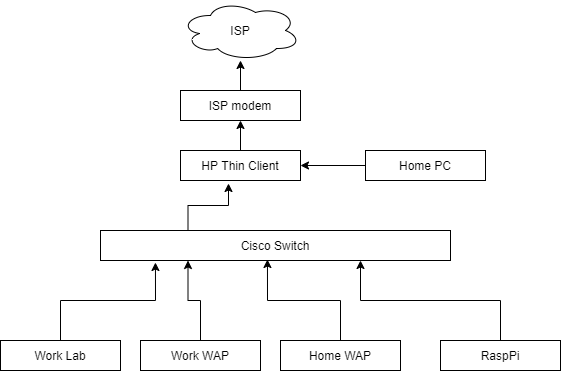

The diagram above was exported from draw.io. Its source (the exported page's mxGraphModel, read from the mxfile embedded in the PNG):
<mxGraphModel dx="852" dy="504" grid="1" gridSize="10" guides="1" tooltips="1" connect="1" arrows="1" fold="1" page="1" pageScale="1" pageWidth="850" pageHeight="1100" math="0" shadow="0">
  <root>
    <mxCell id="0" />
    <mxCell id="1" parent="0" />
    <mxCell id="i8BCX8hSKBtxiQmpd-mW-2" value="ISP" style="ellipse;shape=cloud;whiteSpace=wrap;html=1;" vertex="1" parent="1">
      <mxGeometry x="240" y="40" width="120" height="60" as="geometry" />
    </mxCell>
    <mxCell id="i8BCX8hSKBtxiQmpd-mW-4" value="" style="edgeStyle=orthogonalEdgeStyle;rounded=0;orthogonalLoop=1;jettySize=auto;html=1;" edge="1" parent="1" source="i8BCX8hSKBtxiQmpd-mW-3" target="i8BCX8hSKBtxiQmpd-mW-2">
      <mxGeometry relative="1" as="geometry" />
    </mxCell>
    <mxCell id="i8BCX8hSKBtxiQmpd-mW-3" value="ISP modem" style="rounded=0;whiteSpace=wrap;html=1;" vertex="1" parent="1">
      <mxGeometry x="240" y="130" width="120" height="30" as="geometry" />
    </mxCell>
    <mxCell id="i8BCX8hSKBtxiQmpd-mW-19" style="edgeStyle=orthogonalEdgeStyle;rounded=0;orthogonalLoop=1;jettySize=auto;html=1;exitX=0.5;exitY=0;exitDx=0;exitDy=0;entryX=0.5;entryY=1;entryDx=0;entryDy=0;" edge="1" parent="1" source="i8BCX8hSKBtxiQmpd-mW-5" target="i8BCX8hSKBtxiQmpd-mW-3">
      <mxGeometry relative="1" as="geometry" />
    </mxCell>
    <mxCell id="i8BCX8hSKBtxiQmpd-mW-5" value="HP Thin Client" style="rounded=0;whiteSpace=wrap;html=1;" vertex="1" parent="1">
      <mxGeometry x="240" y="190" width="120" height="30" as="geometry" />
    </mxCell>
    <mxCell id="i8BCX8hSKBtxiQmpd-mW-13" style="edgeStyle=orthogonalEdgeStyle;rounded=0;orthogonalLoop=1;jettySize=auto;html=1;exitX=0;exitY=0.5;exitDx=0;exitDy=0;entryX=1;entryY=0.5;entryDx=0;entryDy=0;" edge="1" parent="1" source="i8BCX8hSKBtxiQmpd-mW-6" target="i8BCX8hSKBtxiQmpd-mW-5">
      <mxGeometry relative="1" as="geometry" />
    </mxCell>
    <mxCell id="i8BCX8hSKBtxiQmpd-mW-6" value="Home PC" style="rounded=0;whiteSpace=wrap;html=1;" vertex="1" parent="1">
      <mxGeometry x="425" y="190" width="120" height="30" as="geometry" />
    </mxCell>
    <mxCell id="i8BCX8hSKBtxiQmpd-mW-12" style="edgeStyle=orthogonalEdgeStyle;rounded=0;orthogonalLoop=1;jettySize=auto;html=1;exitX=0.25;exitY=0;exitDx=0;exitDy=0;entryX=0.4;entryY=1.1;entryDx=0;entryDy=0;entryPerimeter=0;" edge="1" parent="1" source="i8BCX8hSKBtxiQmpd-mW-7" target="i8BCX8hSKBtxiQmpd-mW-5">
      <mxGeometry relative="1" as="geometry" />
    </mxCell>
    <mxCell id="i8BCX8hSKBtxiQmpd-mW-7" value="Cisco Switch" style="rounded=0;whiteSpace=wrap;html=1;" vertex="1" parent="1">
      <mxGeometry x="160" y="270" width="350" height="30" as="geometry" />
    </mxCell>
    <mxCell id="i8BCX8hSKBtxiQmpd-mW-15" style="edgeStyle=orthogonalEdgeStyle;rounded=0;orthogonalLoop=1;jettySize=auto;html=1;exitX=0.5;exitY=0;exitDx=0;exitDy=0;entryX=0.477;entryY=0.967;entryDx=0;entryDy=0;entryPerimeter=0;" edge="1" parent="1" source="i8BCX8hSKBtxiQmpd-mW-8" target="i8BCX8hSKBtxiQmpd-mW-7">
      <mxGeometry relative="1" as="geometry" />
    </mxCell>
    <mxCell id="i8BCX8hSKBtxiQmpd-mW-8" value="&lt;p style=&quot;margin-top: 0pt ; margin-bottom: 0pt ; margin-left: 0in ; direction: ltr ; unicode-bidi: embed ; word-break: normal&quot;&gt;Home WAP&lt;br&gt;&lt;/p&gt;" style="rounded=0;whiteSpace=wrap;html=1;" vertex="1" parent="1">
      <mxGeometry x="340" y="380" width="120" height="30" as="geometry" />
    </mxCell>
    <mxCell id="i8BCX8hSKBtxiQmpd-mW-16" style="edgeStyle=orthogonalEdgeStyle;rounded=0;orthogonalLoop=1;jettySize=auto;html=1;exitX=0.5;exitY=0;exitDx=0;exitDy=0;" edge="1" parent="1" source="i8BCX8hSKBtxiQmpd-mW-9">
      <mxGeometry relative="1" as="geometry">
        <mxPoint x="420" y="300" as="targetPoint" />
      </mxGeometry>
    </mxCell>
    <mxCell id="i8BCX8hSKBtxiQmpd-mW-9" value="&lt;p style=&quot;margin-top: 0pt ; margin-bottom: 0pt ; margin-left: 0in ; direction: ltr ; unicode-bidi: embed ; word-break: normal&quot;&gt;RaspPi&lt;br&gt;&lt;/p&gt;" style="rounded=0;whiteSpace=wrap;html=1;" vertex="1" parent="1">
      <mxGeometry x="500" y="380" width="120" height="30" as="geometry" />
    </mxCell>
    <mxCell id="i8BCX8hSKBtxiQmpd-mW-14" style="edgeStyle=orthogonalEdgeStyle;rounded=0;orthogonalLoop=1;jettySize=auto;html=1;exitX=0.5;exitY=0;exitDx=0;exitDy=0;entryX=0.25;entryY=1;entryDx=0;entryDy=0;" edge="1" parent="1" source="i8BCX8hSKBtxiQmpd-mW-11" target="i8BCX8hSKBtxiQmpd-mW-7">
      <mxGeometry relative="1" as="geometry" />
    </mxCell>
    <mxCell id="i8BCX8hSKBtxiQmpd-mW-11" value="&lt;p style=&quot;margin-top: 0pt ; margin-bottom: 0pt ; margin-left: 0in ; direction: ltr ; unicode-bidi: embed ; word-break: normal&quot;&gt;Work WAP&lt;br&gt;&lt;/p&gt;" style="rounded=0;whiteSpace=wrap;html=1;" vertex="1" parent="1">
      <mxGeometry x="200" y="380" width="120" height="30" as="geometry" />
    </mxCell>
    <mxCell id="i8BCX8hSKBtxiQmpd-mW-18" style="edgeStyle=orthogonalEdgeStyle;rounded=0;orthogonalLoop=1;jettySize=auto;html=1;exitX=0.5;exitY=0;exitDx=0;exitDy=0;entryX=0.157;entryY=1.067;entryDx=0;entryDy=0;entryPerimeter=0;" edge="1" parent="1" source="i8BCX8hSKBtxiQmpd-mW-17" target="i8BCX8hSKBtxiQmpd-mW-7">
      <mxGeometry relative="1" as="geometry" />
    </mxCell>
    <mxCell id="i8BCX8hSKBtxiQmpd-mW-17" value="&lt;p style=&quot;margin-top: 0pt ; margin-bottom: 0pt ; margin-left: 0in ; direction: ltr ; unicode-bidi: embed ; word-break: normal&quot;&gt;Work Lab&lt;br&gt;&lt;/p&gt;" style="rounded=0;whiteSpace=wrap;html=1;" vertex="1" parent="1">
      <mxGeometry x="60" y="380" width="120" height="30" as="geometry" />
    </mxCell>
  </root>
</mxGraphModel>